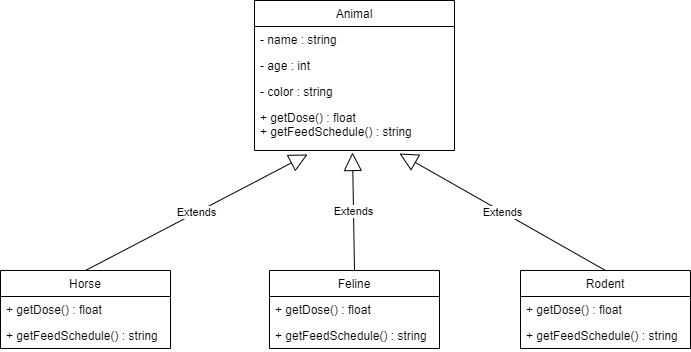

The diagram above was exported from draw.io. Its source (the exported page's mxGraphModel, read from the mxfile embedded in the PNG):
<mxGraphModel dx="1434" dy="788" grid="1" gridSize="10" guides="1" tooltips="1" connect="1" arrows="1" fold="1" page="1" pageScale="1" pageWidth="827" pageHeight="1169" math="0" shadow="0">
  <root>
    <mxCell id="0" />
    <mxCell id="1" parent="0" />
    <mxCell id="CyVTaR7NwdZdhstfS0fA-3" value="Animal" style="swimlane;fontStyle=0;childLayout=stackLayout;horizontal=1;startSize=26;fillColor=none;horizontalStack=0;resizeParent=1;resizeParentMax=0;resizeLast=0;collapsible=1;marginBottom=0;" vertex="1" parent="1">
      <mxGeometry x="314" y="80" width="200" height="150" as="geometry" />
    </mxCell>
    <mxCell id="CyVTaR7NwdZdhstfS0fA-4" value="- name : string" style="text;strokeColor=none;fillColor=none;align=left;verticalAlign=top;spacingLeft=4;spacingRight=4;overflow=hidden;rotatable=0;points=[[0,0.5],[1,0.5]];portConstraint=eastwest;" vertex="1" parent="CyVTaR7NwdZdhstfS0fA-3">
      <mxGeometry y="26" width="200" height="26" as="geometry" />
    </mxCell>
    <mxCell id="CyVTaR7NwdZdhstfS0fA-5" value="- age : int" style="text;strokeColor=none;fillColor=none;align=left;verticalAlign=top;spacingLeft=4;spacingRight=4;overflow=hidden;rotatable=0;points=[[0,0.5],[1,0.5]];portConstraint=eastwest;" vertex="1" parent="CyVTaR7NwdZdhstfS0fA-3">
      <mxGeometry y="52" width="200" height="26" as="geometry" />
    </mxCell>
    <mxCell id="CyVTaR7NwdZdhstfS0fA-9" value="- color : string" style="text;strokeColor=none;fillColor=none;align=left;verticalAlign=top;spacingLeft=4;spacingRight=4;overflow=hidden;rotatable=0;points=[[0,0.5],[1,0.5]];portConstraint=eastwest;" vertex="1" parent="CyVTaR7NwdZdhstfS0fA-3">
      <mxGeometry y="78" width="200" height="26" as="geometry" />
    </mxCell>
    <mxCell id="CyVTaR7NwdZdhstfS0fA-6" value="+ getDose() : float&#10;+ getFeedSchedule() : string&#10;" style="text;strokeColor=none;fillColor=none;align=left;verticalAlign=top;spacingLeft=4;spacingRight=4;overflow=hidden;rotatable=0;points=[[0,0.5],[1,0.5]];portConstraint=eastwest;" vertex="1" parent="CyVTaR7NwdZdhstfS0fA-3">
      <mxGeometry y="104" width="200" height="46" as="geometry" />
    </mxCell>
    <mxCell id="CyVTaR7NwdZdhstfS0fA-10" value="Horse" style="swimlane;fontStyle=0;childLayout=stackLayout;horizontal=1;startSize=26;fillColor=none;horizontalStack=0;resizeParent=1;resizeParentMax=0;resizeLast=0;collapsible=1;marginBottom=0;strokeColor=default;" vertex="1" parent="1">
      <mxGeometry x="60" y="350" width="170" height="78" as="geometry" />
    </mxCell>
    <mxCell id="CyVTaR7NwdZdhstfS0fA-12" value="+ getDose() : float" style="text;strokeColor=none;fillColor=none;align=left;verticalAlign=top;spacingLeft=4;spacingRight=4;overflow=hidden;rotatable=0;points=[[0,0.5],[1,0.5]];portConstraint=eastwest;" vertex="1" parent="CyVTaR7NwdZdhstfS0fA-10">
      <mxGeometry y="26" width="170" height="26" as="geometry" />
    </mxCell>
    <mxCell id="CyVTaR7NwdZdhstfS0fA-13" value="+ getFeedSchedule() : string" style="text;strokeColor=none;fillColor=none;align=left;verticalAlign=top;spacingLeft=4;spacingRight=4;overflow=hidden;rotatable=0;points=[[0,0.5],[1,0.5]];portConstraint=eastwest;" vertex="1" parent="CyVTaR7NwdZdhstfS0fA-10">
      <mxGeometry y="52" width="170" height="26" as="geometry" />
    </mxCell>
    <mxCell id="CyVTaR7NwdZdhstfS0fA-14" value="Extends" style="endArrow=block;endSize=16;endFill=0;html=1;rounded=0;exitX=0.5;exitY=0;exitDx=0;exitDy=0;entryX=0.265;entryY=1.087;entryDx=0;entryDy=0;entryPerimeter=0;" edge="1" parent="1" source="CyVTaR7NwdZdhstfS0fA-10" target="CyVTaR7NwdZdhstfS0fA-6">
      <mxGeometry width="160" relative="1" as="geometry">
        <mxPoint x="330" y="410" as="sourcePoint" />
        <mxPoint x="370" y="240" as="targetPoint" />
      </mxGeometry>
    </mxCell>
    <mxCell id="CyVTaR7NwdZdhstfS0fA-15" value="Feline" style="swimlane;fontStyle=0;childLayout=stackLayout;horizontal=1;startSize=26;fillColor=none;horizontalStack=0;resizeParent=1;resizeParentMax=0;resizeLast=0;collapsible=1;marginBottom=0;strokeColor=default;" vertex="1" parent="1">
      <mxGeometry x="329" y="350" width="170" height="78" as="geometry" />
    </mxCell>
    <mxCell id="CyVTaR7NwdZdhstfS0fA-16" value="+ getDose() : float" style="text;strokeColor=none;fillColor=none;align=left;verticalAlign=top;spacingLeft=4;spacingRight=4;overflow=hidden;rotatable=0;points=[[0,0.5],[1,0.5]];portConstraint=eastwest;" vertex="1" parent="CyVTaR7NwdZdhstfS0fA-15">
      <mxGeometry y="26" width="170" height="26" as="geometry" />
    </mxCell>
    <mxCell id="CyVTaR7NwdZdhstfS0fA-17" value="+ getFeedSchedule() : string" style="text;strokeColor=none;fillColor=none;align=left;verticalAlign=top;spacingLeft=4;spacingRight=4;overflow=hidden;rotatable=0;points=[[0,0.5],[1,0.5]];portConstraint=eastwest;" vertex="1" parent="CyVTaR7NwdZdhstfS0fA-15">
      <mxGeometry y="52" width="170" height="26" as="geometry" />
    </mxCell>
    <mxCell id="CyVTaR7NwdZdhstfS0fA-19" value="Extends" style="endArrow=block;endSize=16;endFill=0;html=1;rounded=0;entryX=0.49;entryY=1.043;entryDx=0;entryDy=0;entryPerimeter=0;exitX=0.5;exitY=0;exitDx=0;exitDy=0;" edge="1" parent="1" source="CyVTaR7NwdZdhstfS0fA-15" target="CyVTaR7NwdZdhstfS0fA-6">
      <mxGeometry width="160" relative="1" as="geometry">
        <mxPoint x="330" y="410" as="sourcePoint" />
        <mxPoint x="490" y="410" as="targetPoint" />
      </mxGeometry>
    </mxCell>
    <mxCell id="CyVTaR7NwdZdhstfS0fA-24" value="Rodent" style="swimlane;fontStyle=0;childLayout=stackLayout;horizontal=1;startSize=26;fillColor=none;horizontalStack=0;resizeParent=1;resizeParentMax=0;resizeLast=0;collapsible=1;marginBottom=0;strokeColor=default;" vertex="1" parent="1">
      <mxGeometry x="580" y="350" width="170" height="78" as="geometry" />
    </mxCell>
    <mxCell id="CyVTaR7NwdZdhstfS0fA-25" value="+ getDose() : float" style="text;strokeColor=none;fillColor=none;align=left;verticalAlign=top;spacingLeft=4;spacingRight=4;overflow=hidden;rotatable=0;points=[[0,0.5],[1,0.5]];portConstraint=eastwest;" vertex="1" parent="CyVTaR7NwdZdhstfS0fA-24">
      <mxGeometry y="26" width="170" height="26" as="geometry" />
    </mxCell>
    <mxCell id="CyVTaR7NwdZdhstfS0fA-26" value="+ getFeedSchedule() : string" style="text;strokeColor=none;fillColor=none;align=left;verticalAlign=top;spacingLeft=4;spacingRight=4;overflow=hidden;rotatable=0;points=[[0,0.5],[1,0.5]];portConstraint=eastwest;" vertex="1" parent="CyVTaR7NwdZdhstfS0fA-24">
      <mxGeometry y="52" width="170" height="26" as="geometry" />
    </mxCell>
    <mxCell id="CyVTaR7NwdZdhstfS0fA-31" value="Extends" style="endArrow=block;endSize=16;endFill=0;html=1;rounded=0;entryX=0.725;entryY=1.065;entryDx=0;entryDy=0;entryPerimeter=0;exitX=0.5;exitY=0;exitDx=0;exitDy=0;" edge="1" parent="1" source="CyVTaR7NwdZdhstfS0fA-24" target="CyVTaR7NwdZdhstfS0fA-6">
      <mxGeometry width="160" relative="1" as="geometry">
        <mxPoint x="330" y="410" as="sourcePoint" />
        <mxPoint x="490" y="410" as="targetPoint" />
      </mxGeometry>
    </mxCell>
  </root>
</mxGraphModel>